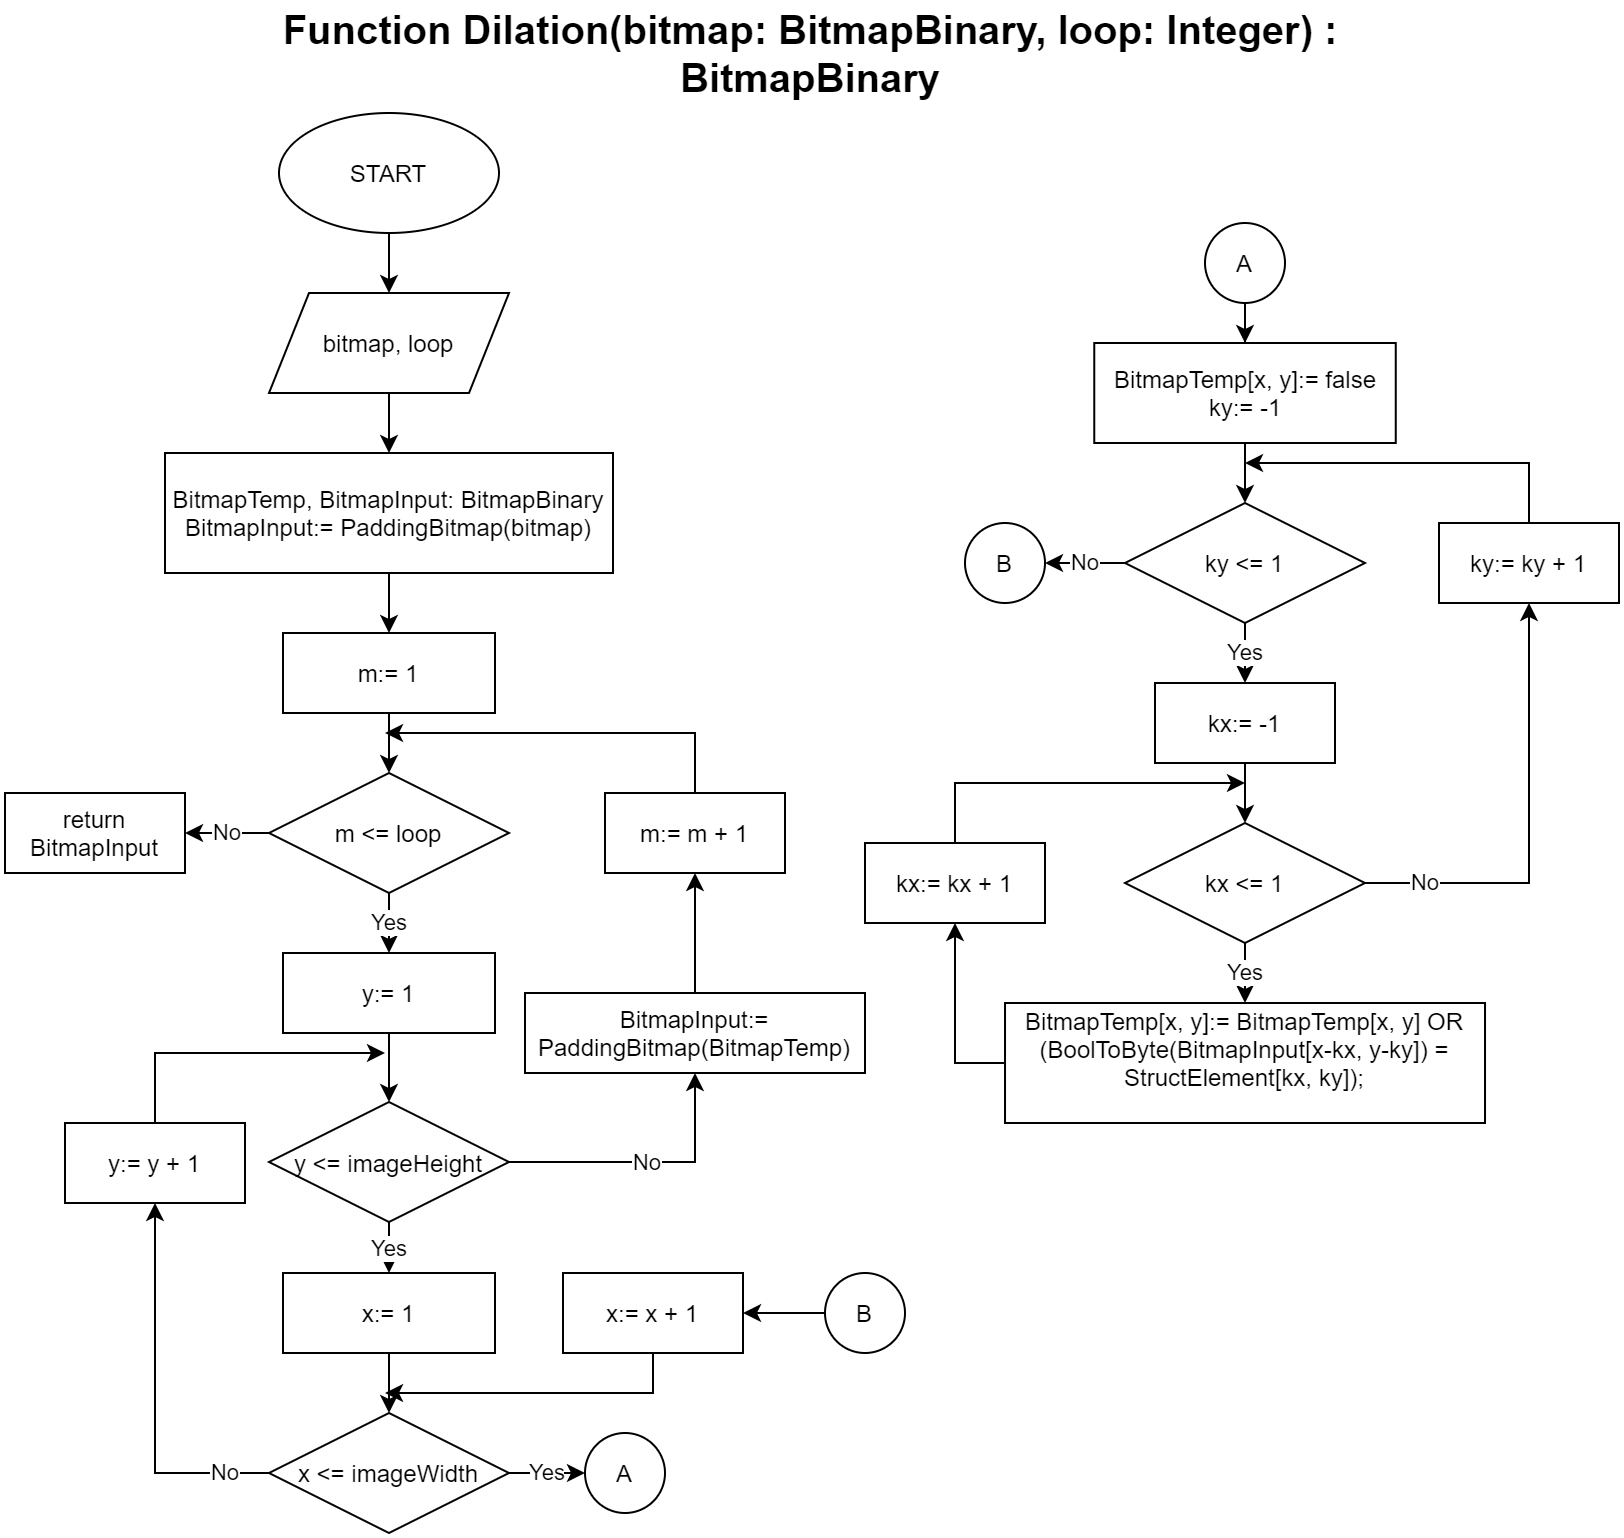

The diagram above was exported from draw.io. Its source (the exported page's mxGraphModel, read from the mxfile embedded in the PNG):
<mxGraphModel dx="768" dy="482" grid="1" gridSize="10" guides="1" tooltips="1" connect="1" arrows="1" fold="1" page="1" pageScale="1" pageWidth="827" pageHeight="1169" math="0" shadow="0">
  <root>
    <mxCell id="0" />
    <mxCell id="1" parent="0" />
    <mxCell id="askkTUw5DrgHJnmGmqhX-2" value="&lt;font style=&quot;font-size: 20px&quot;&gt;&lt;b&gt;Function Dilation(bitmap: BitmapBinary, loop: Integer) : BitmapBinary&lt;/b&gt;&lt;/font&gt;" style="text;html=1;strokeColor=none;fillColor=none;align=center;verticalAlign=middle;whiteSpace=wrap;rounded=0;" parent="1" vertex="1">
      <mxGeometry x="133" y="40" width="560" height="20" as="geometry" />
    </mxCell>
    <mxCell id="askkTUw5DrgHJnmGmqhX-5" value="" style="edgeStyle=orthogonalEdgeStyle;rounded=0;orthogonalLoop=1;jettySize=auto;html=1;" parent="1" source="askkTUw5DrgHJnmGmqhX-3" target="askkTUw5DrgHJnmGmqhX-4" edge="1">
      <mxGeometry relative="1" as="geometry" />
    </mxCell>
    <mxCell id="askkTUw5DrgHJnmGmqhX-3" value="START" style="ellipse;whiteSpace=wrap;html=1;" parent="1" vertex="1">
      <mxGeometry x="147" y="80" width="110" height="60" as="geometry" />
    </mxCell>
    <mxCell id="askkTUw5DrgHJnmGmqhX-7" value="" style="edgeStyle=orthogonalEdgeStyle;rounded=0;orthogonalLoop=1;jettySize=auto;html=1;" parent="1" source="askkTUw5DrgHJnmGmqhX-4" target="askkTUw5DrgHJnmGmqhX-6" edge="1">
      <mxGeometry relative="1" as="geometry" />
    </mxCell>
    <mxCell id="askkTUw5DrgHJnmGmqhX-4" value="bitmap, loop" style="shape=parallelogram;perimeter=parallelogramPerimeter;whiteSpace=wrap;html=1;fixedSize=1;" parent="1" vertex="1">
      <mxGeometry x="142" y="170" width="120" height="50" as="geometry" />
    </mxCell>
    <mxCell id="askkTUw5DrgHJnmGmqhX-10" value="" style="edgeStyle=orthogonalEdgeStyle;rounded=0;orthogonalLoop=1;jettySize=auto;html=1;" parent="1" source="askkTUw5DrgHJnmGmqhX-6" target="askkTUw5DrgHJnmGmqhX-8" edge="1">
      <mxGeometry relative="1" as="geometry" />
    </mxCell>
    <mxCell id="askkTUw5DrgHJnmGmqhX-6" value="BitmapTemp, BitmapInput: BitmapBinary&lt;br&gt;BitmapInput:= PaddingBitmap(bitmap)" style="rounded=0;whiteSpace=wrap;html=1;" parent="1" vertex="1">
      <mxGeometry x="90" y="250" width="224" height="60" as="geometry" />
    </mxCell>
    <mxCell id="askkTUw5DrgHJnmGmqhX-12" value="" style="edgeStyle=orthogonalEdgeStyle;rounded=0;orthogonalLoop=1;jettySize=auto;html=1;" parent="1" source="askkTUw5DrgHJnmGmqhX-8" target="askkTUw5DrgHJnmGmqhX-11" edge="1">
      <mxGeometry relative="1" as="geometry" />
    </mxCell>
    <mxCell id="askkTUw5DrgHJnmGmqhX-8" value="m:= 1" style="rounded=0;whiteSpace=wrap;html=1;" parent="1" vertex="1">
      <mxGeometry x="149" y="340" width="106" height="40" as="geometry" />
    </mxCell>
    <mxCell id="askkTUw5DrgHJnmGmqhX-9" style="edgeStyle=orthogonalEdgeStyle;rounded=0;orthogonalLoop=1;jettySize=auto;html=1;exitX=0.5;exitY=1;exitDx=0;exitDy=0;" parent="1" source="askkTUw5DrgHJnmGmqhX-8" target="askkTUw5DrgHJnmGmqhX-8" edge="1">
      <mxGeometry relative="1" as="geometry" />
    </mxCell>
    <mxCell id="askkTUw5DrgHJnmGmqhX-14" value="Yes" style="edgeStyle=orthogonalEdgeStyle;rounded=0;orthogonalLoop=1;jettySize=auto;html=1;" parent="1" source="askkTUw5DrgHJnmGmqhX-11" target="askkTUw5DrgHJnmGmqhX-13" edge="1">
      <mxGeometry relative="1" as="geometry" />
    </mxCell>
    <mxCell id="askkTUw5DrgHJnmGmqhX-30" value="No" style="edgeStyle=orthogonalEdgeStyle;rounded=0;orthogonalLoop=1;jettySize=auto;html=1;" parent="1" source="askkTUw5DrgHJnmGmqhX-11" target="askkTUw5DrgHJnmGmqhX-31" edge="1">
      <mxGeometry relative="1" as="geometry">
        <mxPoint x="100" y="440" as="targetPoint" />
      </mxGeometry>
    </mxCell>
    <mxCell id="askkTUw5DrgHJnmGmqhX-11" value="m &amp;lt;= loop" style="rhombus;whiteSpace=wrap;html=1;" parent="1" vertex="1">
      <mxGeometry x="142" y="410" width="120" height="60" as="geometry" />
    </mxCell>
    <mxCell id="askkTUw5DrgHJnmGmqhX-16" value="" style="edgeStyle=orthogonalEdgeStyle;rounded=0;orthogonalLoop=1;jettySize=auto;html=1;" parent="1" source="askkTUw5DrgHJnmGmqhX-13" target="askkTUw5DrgHJnmGmqhX-15" edge="1">
      <mxGeometry relative="1" as="geometry" />
    </mxCell>
    <mxCell id="askkTUw5DrgHJnmGmqhX-13" value="y:= 1" style="rounded=0;whiteSpace=wrap;html=1;" parent="1" vertex="1">
      <mxGeometry x="149" y="500" width="106" height="40" as="geometry" />
    </mxCell>
    <mxCell id="askkTUw5DrgHJnmGmqhX-18" value="Yes" style="edgeStyle=orthogonalEdgeStyle;rounded=0;orthogonalLoop=1;jettySize=auto;html=1;" parent="1" source="askkTUw5DrgHJnmGmqhX-15" target="askkTUw5DrgHJnmGmqhX-17" edge="1">
      <mxGeometry relative="1" as="geometry" />
    </mxCell>
    <mxCell id="askkTUw5DrgHJnmGmqhX-28" value="No" style="edgeStyle=orthogonalEdgeStyle;rounded=0;orthogonalLoop=1;jettySize=auto;html=1;entryX=0.5;entryY=1;entryDx=0;entryDy=0;" parent="1" source="askkTUw5DrgHJnmGmqhX-15" target="askkTUw5DrgHJnmGmqhX-32" edge="1">
      <mxGeometry relative="1" as="geometry">
        <mxPoint x="335" y="570" as="targetPoint" />
      </mxGeometry>
    </mxCell>
    <mxCell id="askkTUw5DrgHJnmGmqhX-15" value="y &amp;lt;= imageHeight" style="rhombus;whiteSpace=wrap;html=1;" parent="1" vertex="1">
      <mxGeometry x="142" y="574.5" width="120" height="60" as="geometry" />
    </mxCell>
    <mxCell id="askkTUw5DrgHJnmGmqhX-20" value="" style="edgeStyle=orthogonalEdgeStyle;rounded=0;orthogonalLoop=1;jettySize=auto;html=1;" parent="1" source="askkTUw5DrgHJnmGmqhX-17" target="askkTUw5DrgHJnmGmqhX-19" edge="1">
      <mxGeometry relative="1" as="geometry" />
    </mxCell>
    <mxCell id="askkTUw5DrgHJnmGmqhX-17" value="x:= 1" style="rounded=0;whiteSpace=wrap;html=1;" parent="1" vertex="1">
      <mxGeometry x="149" y="660" width="106" height="40" as="geometry" />
    </mxCell>
    <mxCell id="askkTUw5DrgHJnmGmqhX-21" value="Yes" style="edgeStyle=orthogonalEdgeStyle;rounded=0;orthogonalLoop=1;jettySize=auto;html=1;entryX=0;entryY=0.5;entryDx=0;entryDy=0;" parent="1" source="askkTUw5DrgHJnmGmqhX-19" target="askkTUw5DrgHJnmGmqhX-23" edge="1">
      <mxGeometry relative="1" as="geometry">
        <mxPoint x="300" y="760" as="targetPoint" />
      </mxGeometry>
    </mxCell>
    <mxCell id="askkTUw5DrgHJnmGmqhX-24" value="No" style="edgeStyle=orthogonalEdgeStyle;rounded=0;orthogonalLoop=1;jettySize=auto;html=1;entryX=0.5;entryY=1;entryDx=0;entryDy=0;" parent="1" source="askkTUw5DrgHJnmGmqhX-19" target="askkTUw5DrgHJnmGmqhX-25" edge="1">
      <mxGeometry x="-0.7708" relative="1" as="geometry">
        <mxPoint x="90" y="630" as="targetPoint" />
        <mxPoint as="offset" />
      </mxGeometry>
    </mxCell>
    <mxCell id="askkTUw5DrgHJnmGmqhX-19" value="x &amp;lt;= imageWidth" style="rhombus;whiteSpace=wrap;html=1;" parent="1" vertex="1">
      <mxGeometry x="142" y="730" width="120" height="60" as="geometry" />
    </mxCell>
    <mxCell id="askkTUw5DrgHJnmGmqhX-23" value="A" style="ellipse;whiteSpace=wrap;html=1;aspect=fixed;" parent="1" vertex="1">
      <mxGeometry x="300" y="740" width="40" height="40" as="geometry" />
    </mxCell>
    <mxCell id="askkTUw5DrgHJnmGmqhX-26" style="edgeStyle=orthogonalEdgeStyle;rounded=0;orthogonalLoop=1;jettySize=auto;html=1;" parent="1" source="askkTUw5DrgHJnmGmqhX-25" edge="1">
      <mxGeometry relative="1" as="geometry">
        <mxPoint x="200" y="550" as="targetPoint" />
        <Array as="points">
          <mxPoint x="85" y="550" />
        </Array>
      </mxGeometry>
    </mxCell>
    <mxCell id="askkTUw5DrgHJnmGmqhX-25" value="y:= y + 1" style="rounded=0;whiteSpace=wrap;html=1;" parent="1" vertex="1">
      <mxGeometry x="40" y="585" width="90" height="40" as="geometry" />
    </mxCell>
    <mxCell id="askkTUw5DrgHJnmGmqhX-29" style="edgeStyle=orthogonalEdgeStyle;rounded=0;orthogonalLoop=1;jettySize=auto;html=1;" parent="1" source="askkTUw5DrgHJnmGmqhX-27" edge="1">
      <mxGeometry relative="1" as="geometry">
        <mxPoint x="200" y="390" as="targetPoint" />
        <Array as="points">
          <mxPoint x="355" y="390" />
        </Array>
      </mxGeometry>
    </mxCell>
    <mxCell id="askkTUw5DrgHJnmGmqhX-27" value="m:= m + 1" style="rounded=0;whiteSpace=wrap;html=1;" parent="1" vertex="1">
      <mxGeometry x="310" y="420" width="90" height="40" as="geometry" />
    </mxCell>
    <mxCell id="askkTUw5DrgHJnmGmqhX-31" value="return BitmapInput" style="rounded=0;whiteSpace=wrap;html=1;" parent="1" vertex="1">
      <mxGeometry x="10" y="420" width="90" height="40" as="geometry" />
    </mxCell>
    <mxCell id="askkTUw5DrgHJnmGmqhX-33" style="edgeStyle=orthogonalEdgeStyle;rounded=0;orthogonalLoop=1;jettySize=auto;html=1;entryX=0.5;entryY=1;entryDx=0;entryDy=0;" parent="1" source="askkTUw5DrgHJnmGmqhX-32" target="askkTUw5DrgHJnmGmqhX-27" edge="1">
      <mxGeometry relative="1" as="geometry" />
    </mxCell>
    <mxCell id="askkTUw5DrgHJnmGmqhX-32" value="BitmapInput:= PaddingBitmap(BitmapTemp)" style="rounded=0;whiteSpace=wrap;html=1;" parent="1" vertex="1">
      <mxGeometry x="270" y="520" width="170" height="40" as="geometry" />
    </mxCell>
    <mxCell id="askkTUw5DrgHJnmGmqhX-36" value="" style="edgeStyle=orthogonalEdgeStyle;rounded=0;orthogonalLoop=1;jettySize=auto;html=1;" parent="1" source="askkTUw5DrgHJnmGmqhX-34" target="askkTUw5DrgHJnmGmqhX-35" edge="1">
      <mxGeometry relative="1" as="geometry" />
    </mxCell>
    <mxCell id="askkTUw5DrgHJnmGmqhX-34" value="A" style="ellipse;whiteSpace=wrap;html=1;aspect=fixed;" parent="1" vertex="1">
      <mxGeometry x="610" y="135" width="40" height="40" as="geometry" />
    </mxCell>
    <mxCell id="askkTUw5DrgHJnmGmqhX-41" value="" style="edgeStyle=orthogonalEdgeStyle;rounded=0;orthogonalLoop=1;jettySize=auto;html=1;" parent="1" source="askkTUw5DrgHJnmGmqhX-35" target="askkTUw5DrgHJnmGmqhX-37" edge="1">
      <mxGeometry relative="1" as="geometry" />
    </mxCell>
    <mxCell id="askkTUw5DrgHJnmGmqhX-35" value="BitmapTemp[x, y]:= false&lt;br&gt;ky:= -1" style="rounded=0;whiteSpace=wrap;html=1;" parent="1" vertex="1">
      <mxGeometry x="554.63" y="195" width="150.75" height="50" as="geometry" />
    </mxCell>
    <mxCell id="askkTUw5DrgHJnmGmqhX-43" value="Yes" style="edgeStyle=orthogonalEdgeStyle;rounded=0;orthogonalLoop=1;jettySize=auto;html=1;" parent="1" source="askkTUw5DrgHJnmGmqhX-37" target="askkTUw5DrgHJnmGmqhX-42" edge="1">
      <mxGeometry relative="1" as="geometry" />
    </mxCell>
    <mxCell id="askkTUw5DrgHJnmGmqhX-58" value="No" style="edgeStyle=orthogonalEdgeStyle;rounded=0;orthogonalLoop=1;jettySize=auto;html=1;entryX=1;entryY=0.5;entryDx=0;entryDy=0;" parent="1" source="askkTUw5DrgHJnmGmqhX-37" target="askkTUw5DrgHJnmGmqhX-59" edge="1">
      <mxGeometry relative="1" as="geometry">
        <mxPoint x="530" y="305" as="targetPoint" />
      </mxGeometry>
    </mxCell>
    <mxCell id="askkTUw5DrgHJnmGmqhX-37" value="ky &amp;lt;= 1" style="rhombus;whiteSpace=wrap;html=1;" parent="1" vertex="1">
      <mxGeometry x="570" y="275" width="120" height="60" as="geometry" />
    </mxCell>
    <mxCell id="askkTUw5DrgHJnmGmqhX-45" value="" style="edgeStyle=orthogonalEdgeStyle;rounded=0;orthogonalLoop=1;jettySize=auto;html=1;" parent="1" source="askkTUw5DrgHJnmGmqhX-42" target="askkTUw5DrgHJnmGmqhX-44" edge="1">
      <mxGeometry relative="1" as="geometry" />
    </mxCell>
    <mxCell id="askkTUw5DrgHJnmGmqhX-42" value="kx:= -1" style="rounded=0;whiteSpace=wrap;html=1;" parent="1" vertex="1">
      <mxGeometry x="585" y="365" width="90" height="40" as="geometry" />
    </mxCell>
    <mxCell id="askkTUw5DrgHJnmGmqhX-47" value="Yes" style="edgeStyle=orthogonalEdgeStyle;rounded=0;orthogonalLoop=1;jettySize=auto;html=1;" parent="1" source="askkTUw5DrgHJnmGmqhX-44" target="askkTUw5DrgHJnmGmqhX-46" edge="1">
      <mxGeometry relative="1" as="geometry" />
    </mxCell>
    <mxCell id="askkTUw5DrgHJnmGmqhX-56" value="No" style="edgeStyle=orthogonalEdgeStyle;rounded=0;orthogonalLoop=1;jettySize=auto;html=1;entryX=0.5;entryY=1;entryDx=0;entryDy=0;" parent="1" source="askkTUw5DrgHJnmGmqhX-44" target="askkTUw5DrgHJnmGmqhX-55" edge="1">
      <mxGeometry x="-0.7297" relative="1" as="geometry">
        <mxPoint as="offset" />
      </mxGeometry>
    </mxCell>
    <mxCell id="askkTUw5DrgHJnmGmqhX-44" value="kx &amp;lt;= 1" style="rhombus;whiteSpace=wrap;html=1;" parent="1" vertex="1">
      <mxGeometry x="570" y="435" width="120" height="60" as="geometry" />
    </mxCell>
    <mxCell id="askkTUw5DrgHJnmGmqhX-46" value="&#10;BitmapTemp[x, y]:= BitmapTemp[x, y] &lt;span class=&quot;pl-k&quot;&gt;OR&lt;/span&gt; (BoolToByte(BitmapInput[x-kx, y-ky]) = StructElement[kx, ky]);&#10;&#10;" style="whiteSpace=wrap;html=1;verticalAlign=middle;" parent="1" vertex="1">
      <mxGeometry x="510.01" y="525" width="240" height="60" as="geometry" />
    </mxCell>
    <mxCell id="askkTUw5DrgHJnmGmqhX-52" style="edgeStyle=orthogonalEdgeStyle;rounded=0;orthogonalLoop=1;jettySize=auto;html=1;entryX=0.5;entryY=1;entryDx=0;entryDy=0;exitX=0;exitY=0.5;exitDx=0;exitDy=0;" parent="1" source="askkTUw5DrgHJnmGmqhX-46" target="askkTUw5DrgHJnmGmqhX-53" edge="1">
      <mxGeometry relative="1" as="geometry">
        <mxPoint x="470" y="485" as="targetPoint" />
        <mxPoint x="585.01" y="639.5172413793105" as="sourcePoint" />
      </mxGeometry>
    </mxCell>
    <mxCell id="askkTUw5DrgHJnmGmqhX-54" style="edgeStyle=orthogonalEdgeStyle;rounded=0;orthogonalLoop=1;jettySize=auto;html=1;" parent="1" source="askkTUw5DrgHJnmGmqhX-53" edge="1">
      <mxGeometry relative="1" as="geometry">
        <mxPoint x="630" y="415" as="targetPoint" />
        <Array as="points">
          <mxPoint x="485" y="415" />
        </Array>
      </mxGeometry>
    </mxCell>
    <mxCell id="askkTUw5DrgHJnmGmqhX-53" value="kx:= kx + 1" style="rounded=0;whiteSpace=wrap;html=1;" parent="1" vertex="1">
      <mxGeometry x="440" y="445" width="90" height="40" as="geometry" />
    </mxCell>
    <mxCell id="askkTUw5DrgHJnmGmqhX-57" style="edgeStyle=orthogonalEdgeStyle;rounded=0;orthogonalLoop=1;jettySize=auto;html=1;" parent="1" source="askkTUw5DrgHJnmGmqhX-55" edge="1">
      <mxGeometry relative="1" as="geometry">
        <mxPoint x="630" y="255" as="targetPoint" />
        <Array as="points">
          <mxPoint x="772" y="255" />
        </Array>
      </mxGeometry>
    </mxCell>
    <mxCell id="askkTUw5DrgHJnmGmqhX-55" value="ky:= ky + 1" style="rounded=0;whiteSpace=wrap;html=1;" parent="1" vertex="1">
      <mxGeometry x="727" y="285" width="90" height="40" as="geometry" />
    </mxCell>
    <mxCell id="askkTUw5DrgHJnmGmqhX-59" value="B" style="ellipse;whiteSpace=wrap;html=1;aspect=fixed;" parent="1" vertex="1">
      <mxGeometry x="490" y="285" width="40" height="40" as="geometry" />
    </mxCell>
    <mxCell id="askkTUw5DrgHJnmGmqhX-62" value="" style="edgeStyle=orthogonalEdgeStyle;rounded=0;orthogonalLoop=1;jettySize=auto;html=1;" parent="1" source="askkTUw5DrgHJnmGmqhX-60" target="askkTUw5DrgHJnmGmqhX-61" edge="1">
      <mxGeometry relative="1" as="geometry" />
    </mxCell>
    <mxCell id="askkTUw5DrgHJnmGmqhX-60" value="B" style="ellipse;whiteSpace=wrap;html=1;aspect=fixed;" parent="1" vertex="1">
      <mxGeometry x="420" y="660" width="40" height="40" as="geometry" />
    </mxCell>
    <mxCell id="askkTUw5DrgHJnmGmqhX-63" style="edgeStyle=orthogonalEdgeStyle;rounded=0;orthogonalLoop=1;jettySize=auto;html=1;" parent="1" source="askkTUw5DrgHJnmGmqhX-61" edge="1">
      <mxGeometry relative="1" as="geometry">
        <mxPoint x="200" y="720" as="targetPoint" />
        <Array as="points">
          <mxPoint x="334" y="720" />
        </Array>
      </mxGeometry>
    </mxCell>
    <mxCell id="askkTUw5DrgHJnmGmqhX-61" value="x:= x + 1" style="rounded=0;whiteSpace=wrap;html=1;" parent="1" vertex="1">
      <mxGeometry x="289" y="660" width="90" height="40" as="geometry" />
    </mxCell>
  </root>
</mxGraphModel>